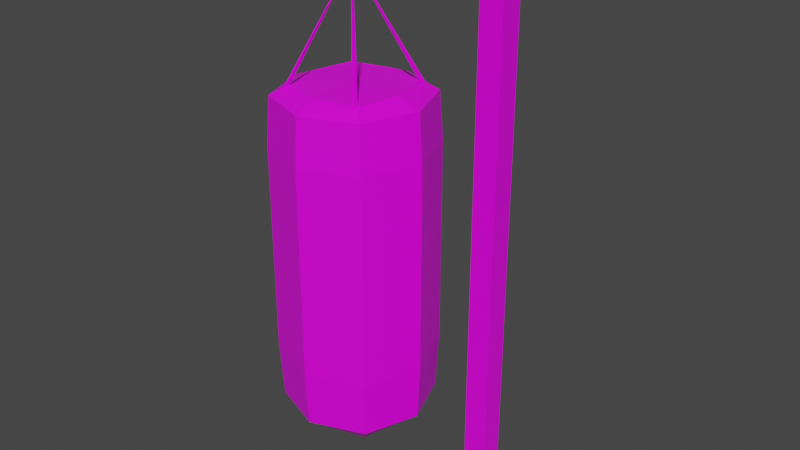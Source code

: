 # Source: Saco.blend  (saved by Blender 3.2.14; exported with 4.5.12 LTS)
import bpy
from mathutils import Matrix  # noqa: F401  (used for matrix-valued properties, if any)

bpy.ops.wm.read_factory_settings(use_empty=True)
scene = bpy.context.scene
scene.name = 'Scene'

# ---- collections
col_collection = bpy.data.collections.new('Collection'); scene.collection.children.link(col_collection)

# ---- images (referenced by path relative to the original .blend; pixels are not part of the script)
import os
ASSET_DIR = os.environ.get("B2B_ASSET_DIR", "")  # directory of the original .blend (textures are referenced by path, not embedded)
HERE = os.path.dirname(os.path.abspath(__file__))  # packed textures are extracted next to this script under _unpacked/

def load_image(name, relpath, width, height, colorspace="sRGB"):
    """Load a texture the original file referenced (path relative to the .blend, or extracted next to this script)."""
    p = next((c for c in (os.path.join(HERE, relpath), os.path.join(ASSET_DIR, relpath)) if relpath and os.path.exists(c)), "")
    if p:
        img = bpy.data.images.load(p, check_existing=True)
        img.name = name
    else:  # same state as the original file: an image datablock whose file is absent (Cycles renders it pink)
        img = bpy.data.images.new(name, width, height)
        img.source = "FILE"
        img.filepath = "//" + (relpath or name)
    img.colorspace_settings.name = colorspace
    return img
img_saco_material_png = load_image('Saco Material.png', 'Saco Material.png', 1024, 1024, 'sRGB')

# ---- materials (node trees are filled in below, after node groups)
mat_saco_mat = bpy.data.materials.new('Saco_Mat')
mat_saco_mat.alpha_threshold = 0.0
mat_saco_mat.use_transparent_shadow = False
mat_saco_mat.line_color = (0.0, 0.0, 0.0, 1.0)

# ---- material node trees
mat_saco_mat.use_nodes = True; mat_saco_mat.node_tree.nodes.clear()
_N = mat_saco_mat.node_tree.nodes; _L = mat_saco_mat.node_tree.links
n0 = _N.new('ShaderNodeOutputMaterial'); n0.name = 'Material Output'; n0.location = (300, 300)
n1 = _N.new('ShaderNodeBsdfPrincipled'); n1.name = 'Principled BSDF'; n1.location = (10, 300)
n1.distribution = 'GGX'
n1.subsurface_method = 'RANDOM_WALK_SKIN'
n1.inputs[2].default_value = 0.4
n1.inputs[3].default_value = 1.45
n1.inputs[27].default_value = (0.0, 0.0, 0.0, 1.0)
n1.inputs[28].default_value = 1.0
n2 = _N.new('ShaderNodeTexImage'); n2.name = 'Image Texture'; n2.location = (-280, 275)
n2.image = img_saco_material_png
_L.new(n1.outputs[0], n0.inputs[0])
_L.new(n2.outputs[0], n1.inputs[0])
n0.is_active_output = True

# ---- world
world_world = bpy.data.worlds.new('World'); scene.world = world_world
world_world.use_nodes = True; world_world.node_tree.nodes.clear()
_N = world_world.node_tree.nodes; _L = world_world.node_tree.links
n0 = _N.new('ShaderNodeOutputWorld'); n0.name = 'World Output'; n0.location = (300, 300)
n1 = _N.new('ShaderNodeBackground'); n1.name = 'Background'; n1.location = (10, 300)
n1.inputs[0].default_value = (0.05088, 0.05088, 0.05088, 1.0)
_L.new(n1.outputs[0], n0.inputs[0])
n0.is_active_output = True
world_world.color = (0.05088, 0.05088, 0.05088)
world_world.use_sun_shadow = False
world_world.sun_shadow_jitter_overblur = 0.0

# ---- meshes
me_cube_001 = bpy.data.meshes.new('Cube.001')
me_cube_001.from_pydata([(-1.0, -1.0, 0.0), (-0.3697, -0.3697, 2.0), (-1.0, 1.0, 0.0), (-0.3697, 0.3697, 2.0), (1.0, -1.0, 0.0), (0.3697, -0.3697, 2.0), (1.0, 1.0, 0.0), (0.3697, 0.3697, 2.0), (-1.0, -1.0, 2.0), (-1.0, 1.0, 2.0), (1.0, 1.0, 2.0), (1.0, -1.0, 2.0), (-0.3697, -0.3697, 126.4), (-0.3697, 0.3697, 126.4), (0.3697, 0.3697, 126.4), (0.3697, -0.3697, 126.4), (-0.3697, -0.3697, 128.7), (-0.3697, 0.3697, 128.7), (0.3697, 0.3697, 128.7), (0.3697, -0.3697, 128.7), (-5.12, -0.125, 126.4), (-5.12, 0.125, 126.4), (-4.875, -0.3697, 128.7), (-4.875, 0.3697, 128.7), (-4.957, -0.125, 126.4), (-4.957, 0.125, 126.4), (-5.202, -0.3697, 128.7), (-5.202, 0.3697, 128.7), (-4.875, -0.3697, 126.4), (-4.875, 0.3697, 126.4), (-5.202, -0.3697, 126.4), (-5.202, 0.3697, 126.4), (-5.058, -0.02941, 119.2), (-5.058, 0.02941, 119.2), (-5.019, -0.02941, 119.2), (-5.019, 0.02941, 119.2), (-1.0, 0.01538, 0.0), (-1.0, 0.01538, 2.0), (1.0, 0.01538, 0.0), (1.0, 0.01538, 2.0), (-0.3697, 0.005688, 2.0), (0.3697, 0.005688, 2.0), (-0.3697, 0.005688, 126.4), (0.3697, 0.005688, 126.4), (-0.3697, 0.005688, 128.7), (0.3697, 0.005688, 128.7), (-4.875, 0.005688, 126.4), (-4.875, 0.005688, 128.7), (-5.202, 0.005688, 126.4), (-5.202, 0.005688, 128.7), (-5.12, 0.001923, 126.4), (-4.957, 0.001923, 126.4), (-5.058, 0.0004524, 119.2), (-5.019, 0.0004524, 119.2), (-5.034, -0.3697, 128.7), (-5.034, -0.3697, 126.4), (-5.034, 0.3697, 126.4), (-5.034, 0.3697, 128.7), (-5.041, -0.125, 126.4), (-5.041, 0.125, 126.4), (-5.039, -0.02941, 119.2), (-5.039, 0.02941, 119.2), (-5.039, 0.0004524, 119.2), (-5.034, 0.005688, 128.7), (-3.351, 1.738, 87.58), (-3.351, 1.927, 87.58), (-3.425, 1.738, 87.58), (-3.425, 1.927, 87.58), (-6.721, 1.738, 87.59), (-6.721, 1.927, 87.59), (-6.651, 1.927, 87.59), (-6.651, 1.738, 87.59), (-6.648, -1.884, 87.64), (-6.718, -1.884, 87.64), (-6.718, -1.689, 87.64), (-6.648, -1.689, 87.64), (-3.345, -1.894, 87.5), (-3.345, -1.698, 87.5), (-3.419, -1.698, 87.5), (-3.419, -1.894, 87.5), (-6.882, -1.874, 29.82), (-6.882, -1.874, 80.32), (-6.882, 1.874, 29.82), (-6.882, 1.874, 80.32), (-3.158, -1.874, 29.82), (-3.158, -1.874, 80.32), (-3.158, 1.874, 29.82), (-3.158, 1.874, 80.32), (-6.417, 1.405, 12.31), (-6.417, -1.405, 12.31), (-3.624, 1.405, 12.31), (-3.624, -1.405, 12.31), (-6.417, -1.405, 93.68), (-6.417, 1.405, 93.68), (-3.624, 1.405, 93.68), (-3.624, -1.405, 93.68), (-7.58, 2.251e-07, 29.82), (-6.882, -1.874, 55.52), (-7.58, 2.251e-07, 80.32), (-6.882, 1.874, 55.52), (-5.02, 2.576, 29.82), (-5.02, 2.576, 80.32), (-3.158, 1.874, 55.52), (-2.46, 2.918e-07, 29.82), (-2.46, 2.918e-07, 80.32), (-3.158, -1.874, 55.52), (-5.02, -2.576, 29.82), (-5.02, -2.576, 80.32), (-6.723, 1.806e-07, 11.8), (-5.02, 1.713, 11.8), (-3.318, 2.251e-07, 11.8), (-5.02, -1.713, 11.8), (-3.238, 1.793, 16.22), (-6.802, 1.793, 16.22), (-6.802, -1.793, 16.22), (-3.238, -1.793, 16.22), (-6.723, 2.251e-07, 93.79), (-5.02, 1.713, 93.79), (-3.318, 2.146e-07, 93.79), (-5.02, -1.713, 93.79), (-3.238, 1.793, 91.62), (-3.238, -1.793, 91.62), (-6.802, -1.793, 91.62), (-6.802, 1.793, 91.62), (-7.58, 2.251e-07, 55.52), (-5.02, 2.576, 55.52), (-2.46, 2.204e-07, 55.52), (-5.02, -2.576, 55.52), (-5.02, 2.468, 16.17), (-2.568, 2.303e-07, 91.63), (-5.02, 1.989e-07, 10.75), (-7.472, 2.303e-07, 16.17), (-2.568, 2.251e-07, 16.17), (-5.02, -2.468, 16.17), (-5.02, 2.094e-07, 94.02), (-7.472, 2.199e-07, 91.63), (-5.02, -2.468, 91.63), (-5.02, 2.468, 91.63)], [], [(36, 37, 9, 2), (2, 9, 10, 6), (38, 39, 11, 4), (4, 11, 8, 0), (36, 38, 4, 0), (41, 7, 14, 43), (40, 3, 9, 37), (3, 7, 10, 9), (41, 5, 11, 39), (5, 1, 8, 11), (12, 15, 19, 16), (40, 1, 12, 42), (1, 5, 15, 12), (7, 3, 13, 14), (45, 44, 16, 19), (14, 13, 17, 18), (43, 14, 18, 45), (17, 13, 29, 23), (55, 54, 26, 30), (44, 17, 23, 47), (12, 16, 22, 28), (42, 12, 28, 46), (48, 30, 26, 49), (50, 20, 32, 52), (57, 56, 31, 27), (63, 57, 27, 49), (50, 21, 29, 46), (51, 24, 30, 48), (58, 20, 28, 55), (59, 25, 31, 56), (34, 53, 77, 76), (59, 21, 33, 61), (51, 25, 35, 53), (58, 24, 34, 60), (24, 51, 53, 34), (53, 35, 65, 64), (25, 51, 48, 31), (20, 50, 46, 28), (54, 63, 49, 26), (21, 50, 52, 33), (31, 48, 49, 27), (13, 42, 46, 29), (16, 44, 47, 22), (15, 43, 45, 19), (18, 17, 44, 45), (3, 40, 42, 13), (7, 41, 39, 10), (1, 40, 37, 8), (5, 41, 43, 15), (2, 6, 38, 36), (6, 10, 39, 38), (0, 8, 37, 36), (22, 47, 63, 54), (33, 52, 68, 69), (20, 58, 60, 32), (25, 59, 61, 35), (60, 62, 75, 72), (21, 59, 56, 29), (24, 58, 55, 30), (47, 23, 57, 63), (23, 29, 56, 57), (28, 22, 54, 55), (67, 66, 64, 65), (61, 62, 66, 67), (35, 61, 67, 65), (62, 53, 64, 66), (69, 68, 71, 70), (62, 61, 70, 71), (61, 33, 69, 70), (52, 62, 71, 68), (74, 73, 72, 75), (62, 52, 74, 75), (32, 60, 72, 73), (52, 32, 73, 74), (78, 79, 76, 77), (62, 60, 79, 78), (60, 34, 76, 79), (53, 62, 78, 77), (80, 97, 124, 96), (97, 81, 98, 124), (124, 98, 83, 99), (96, 124, 99, 82), (82, 99, 125, 100), (99, 83, 101, 125), (125, 101, 87, 102), (100, 125, 102, 86), (86, 102, 126, 103), (102, 87, 104, 126), (126, 104, 85, 105), (103, 126, 105, 84), (84, 105, 127, 106), (105, 85, 107, 127), (127, 107, 81, 97), (106, 127, 97, 80), (82, 100, 128, 113), (100, 86, 112, 128), (128, 112, 90, 109), (113, 128, 109, 88), (85, 104, 129, 121), (104, 87, 120, 129), (129, 120, 94, 118), (121, 129, 118, 95), (88, 109, 130, 108), (109, 90, 110, 130), (130, 110, 91, 111), (108, 130, 111, 89), (80, 96, 131, 114), (96, 82, 113, 131), (131, 113, 88, 108), (114, 131, 108, 89), (86, 103, 132, 112), (103, 84, 115, 132), (132, 115, 91, 110), (112, 132, 110, 90), (84, 106, 133, 115), (106, 80, 114, 133), (133, 114, 89, 111), (115, 133, 111, 91), (94, 117, 134, 118), (117, 93, 116, 134), (134, 116, 92, 119), (118, 134, 119, 95), (83, 98, 135, 123), (98, 81, 122, 135), (135, 122, 92, 116), (123, 135, 116, 93), (81, 107, 136, 122), (107, 85, 121, 136), (136, 121, 95, 119), (122, 136, 119, 92), (87, 101, 137, 120), (101, 83, 123, 137), (137, 123, 93, 117), (120, 137, 117, 94)])
_uv = me_cube_001.uv_layers.new(name='UVMap')
_uv.uv.foreach_set('vector', [0.7074, 0.4135, 0.7951, 0.4135, 0.7951, 0.4567, 0.7074, 0.4567, 0.7074, 0.4567, 0.7951, 0.4567, 0.7951, 0.5444, 0.7074, 0.5444, 0.7074, 0.5876, 0.7951, 0.5876, 0.7951, 0.6322, 0.7074, 0.6322, 0.7074, 0.6322, 0.7951, 0.6322, 0.7951, 0.7199, 0.7074, 0.7199, 0.6197, 0.5876, 0.7074, 0.5876, 0.7074, 0.6322, 0.6197, 0.6322, 0.8227, 0.5881, 0.8227, 0.5721, 0.8227, 0.5721, 0.8227, 0.5881, 0.8552, 0.5881, 0.8552, 0.5721, 0.8828, 0.5444, 0.8828, 0.5876, 0.8552, 0.5721, 0.8227, 0.5721, 0.7951, 0.5444, 0.8828, 0.5444, 0.8227, 0.5881, 0.8227, 0.6045, 0.7951, 0.6322, 0.7951, 0.5876, 0.8227, 0.6045, 0.8552, 0.6045, 0.8828, 0.6322, 0.7951, 0.6322, 0.8552, 0.6045, 0.8227, 0.6045, 0.8227, 0.6045, 0.8552, 0.6045, 0.8552, 0.5881, 0.8552, 0.6045, 0.8552, 0.6045, 0.8552, 0.5881, 0.8552, 0.6045, 0.8227, 0.6045, 0.8227, 0.6045, 0.8552, 0.6045, 0.8227, 0.5721, 0.8552, 0.5721, 0.8552, 0.5721, 0.8227, 0.5721, 0.8227, 0.5881, 0.8552, 0.5881, 0.8552, 0.6045, 0.8227, 0.6045, 0.8227, 0.5721, 0.8552, 0.5721, 0.8552, 0.5721, 0.8227, 0.5721, 0.8227, 0.5881, 0.8227, 0.5721, 0.8227, 0.5721, 0.8227, 0.5881, 0.8552, 0.5721, 0.8552, 0.5721, 0.8552, 0.5721, 0.8552, 0.5721, 0.8552, 0.6045, 0.8552, 0.6045, 0.8552, 0.6045, 0.8552, 0.6045, 0.8552, 0.5881, 0.8552, 0.5721, 0.8552, 0.5721, 0.8552, 0.5881, 0.8552, 0.6045, 0.8552, 0.6045, 0.8552, 0.6045, 0.8552, 0.6045, 0.8552, 0.5881, 0.8552, 0.6045, 0.8552, 0.6045, 0.8552, 0.5881, 0.8552, 0.5881, 0.8552, 0.6045, 0.8552, 0.6045, 0.8552, 0.5881, 0.8552, 0.5882, 0.8552, 0.5938, 0.8552, 0.5938, 0.8552, 0.5882, 0.8552, 0.5721, 0.8552, 0.5721, 0.8552, 0.5721, 0.8552, 0.5721, 0.8552, 0.5881, 0.8552, 0.5721, 0.8552, 0.5721, 0.8552, 0.5881, 0.8552, 0.5882, 0.8552, 0.5828, 0.8552, 0.5721, 0.8552, 0.5881, 0.8552, 0.5882, 0.8552, 0.5938, 0.8552, 0.6045, 0.8552, 0.5881, 0.8552, 0.5938, 0.8552, 0.5938, 0.8552, 0.6045, 0.8552, 0.6045, 0.8552, 0.5828, 0.8552, 0.5828, 0.8552, 0.5721, 0.8552, 0.5721, 0.8552, 0.5938, 0.8552, 0.5882, 0.8552, 0.5882, 0.8552, 0.5938, 0.8552, 0.5828, 0.8552, 0.5828, 0.8552, 0.5828, 0.8552, 0.5828, 0.8552, 0.5882, 0.8552, 0.5828, 0.8552, 0.5828, 0.8552, 0.5882, 0.8552, 0.5938, 0.8552, 0.5938, 0.8552, 0.5938, 0.8552, 0.5938, 0.8552, 0.5938, 0.8552, 0.5882, 0.8552, 0.5882, 0.8552, 0.5938, 0.8552, 0.5882, 0.8552, 0.5828, 0.8552, 0.5828, 0.8552, 0.5882, 0.8552, 0.5828, 0.8552, 0.5882, 0.8552, 0.5881, 0.8552, 0.5721, 0.8552, 0.5938, 0.8552, 0.5882, 0.8552, 0.5881, 0.8552, 0.6045, 0.8552, 0.6045, 0.8552, 0.5881, 0.8552, 0.5881, 0.8552, 0.6045, 0.8552, 0.5828, 0.8552, 0.5882, 0.8552, 0.5882, 0.8552, 0.5828, 0.8552, 0.5721, 0.8552, 0.5881, 0.8552, 0.5881, 0.8552, 0.5721, 0.8552, 0.5721, 0.8552, 0.5881, 0.8552, 0.5881, 0.8552, 0.5721, 0.8552, 0.6045, 0.8552, 0.5881, 0.8552, 0.5881, 0.8552, 0.6045, 0.8227, 0.6045, 0.8227, 0.5881, 0.8227, 0.5881, 0.8227, 0.6045, 0.8227, 0.5721, 0.8552, 0.5721, 0.8552, 0.5881, 0.8227, 0.5881, 0.8552, 0.5721, 0.8552, 0.5881, 0.8552, 0.5881, 0.8552, 0.5721, 0.8227, 0.5721, 0.8227, 0.5881, 0.7951, 0.5876, 0.7951, 0.5444, 0.8552, 0.6045, 0.8552, 0.5881, 0.8828, 0.5876, 0.8828, 0.6322, 0.8227, 0.6045, 0.8227, 0.5881, 0.8227, 0.5881, 0.8227, 0.6045, 0.6197, 0.5444, 0.7074, 0.5444, 0.7074, 0.5876, 0.6197, 0.5876, 0.7074, 0.5444, 0.7951, 0.5444, 0.7951, 0.5876, 0.7074, 0.5876, 0.7074, 0.369, 0.7951, 0.369, 0.7951, 0.4135, 0.7074, 0.4135, 0.8552, 0.6045, 0.8552, 0.5881, 0.8552, 0.5881, 0.8552, 0.6045, 0.8552, 0.5828, 0.8552, 0.5882, 0.8552, 0.5882, 0.8552, 0.5828, 0.8552, 0.5938, 0.8552, 0.5938, 0.8552, 0.5938, 0.8552, 0.5938, 0.8552, 0.5828, 0.8552, 0.5828, 0.8552, 0.5828, 0.8552, 0.5828, 0.8552, 0.5938, 0.8552, 0.5882, 0.8552, 0.5882, 0.8552, 0.5938, 0.8552, 0.5828, 0.8552, 0.5828, 0.8552, 0.5721, 0.8552, 0.5721, 0.8552, 0.5938, 0.8552, 0.5938, 0.8552, 0.6045, 0.8552, 0.6045, 0.8552, 0.5881, 0.8552, 0.5721, 0.8552, 0.5721, 0.8552, 0.5881, 0.8552, 0.5721, 0.8552, 0.5721, 0.8552, 0.5721, 0.8552, 0.5721, 0.8552, 0.6045, 0.8552, 0.6045, 0.8552, 0.6045, 0.8552, 0.6045, 0.8552, 0.5828, 0.8552, 0.5882, 0.8552, 0.5882, 0.8552, 0.5828, 0.8552, 0.5828, 0.8552, 0.5882, 0.8552, 0.5882, 0.8552, 0.5828, 0.8552, 0.5828, 0.8552, 0.5828, 0.8552, 0.5828, 0.8552, 0.5828, 0.8552, 0.5882, 0.8552, 0.5882, 0.8552, 0.5882, 0.8552, 0.5882, 0.8552, 0.5828, 0.8552, 0.5882, 0.8552, 0.5882, 0.8552, 0.5828, 0.8552, 0.5882, 0.8552, 0.5828, 0.8552, 0.5828, 0.8552, 0.5882, 0.8552, 0.5828, 0.8552, 0.5828, 0.8552, 0.5828, 0.8552, 0.5828, 0.8552, 0.5882, 0.8552, 0.5882, 0.8552, 0.5882, 0.8552, 0.5882, 0.8552, 0.5882, 0.8552, 0.5938, 0.8552, 0.5938, 0.8552, 0.5882, 0.8552, 0.5882, 0.8552, 0.5882, 0.8552, 0.5882, 0.8552, 0.5882, 0.8552, 0.5938, 0.8552, 0.5938, 0.8552, 0.5938, 0.8552, 0.5938, 0.8552, 0.5882, 0.8552, 0.5938, 0.8552, 0.5938, 0.8552, 0.5882, 0.8552, 0.5882, 0.8552, 0.5938, 0.8552, 0.5938, 0.8552, 0.5882, 0.8552, 0.5882, 0.8552, 0.5938, 0.8552, 0.5938, 0.8552, 0.5882, 0.8552, 0.5938, 0.8552, 0.5938, 0.8552, 0.5938, 0.8552, 0.5938, 0.8552, 0.5882, 0.8552, 0.5882, 0.8552, 0.5882, 0.8552, 0.5882, 0.2212, 0.3602, 0.2651, 0.3602, 0.2651, 0.4041, 0.2346, 0.4041, 0.2651, 0.3602, 0.309, 0.3602, 0.2956, 0.4041, 0.2651, 0.4041, 0.2651, 0.4041, 0.2956, 0.4041, 0.2943, 0.4479, 0.2651, 0.4479, 0.2346, 0.4041, 0.2651, 0.4041, 0.2651, 0.4479, 0.2359, 0.4479, 0.2359, 0.4479, 0.2651, 0.4479, 0.2651, 0.4918, 0.2359, 0.4918, 0.2651, 0.4479, 0.2943, 0.4479, 0.2943, 0.4918, 0.2651, 0.4918, 0.2651, 0.4918, 0.2943, 0.4918, 0.2943, 0.5356, 0.2651, 0.5356, 0.2359, 0.4918, 0.2651, 0.4918, 0.2651, 0.5356, 0.2359, 0.5356, 0.2359, 0.5356, 0.2651, 0.5356, 0.2651, 0.5795, 0.2359, 0.5795, 0.2651, 0.5356, 0.2943, 0.5356, 0.2943, 0.5795, 0.2651, 0.5795, 0.2651, 0.5795, 0.2943, 0.5795, 0.2943, 0.6233, 0.2651, 0.6233, 0.2359, 0.5795, 0.2651, 0.5795, 0.2651, 0.6233, 0.2359, 0.6233, 0.2359, 0.6233, 0.2651, 0.6233, 0.2651, 0.6672, 0.2346, 0.6672, 0.2651, 0.6233, 0.2943, 0.6233, 0.2956, 0.6672, 0.2651, 0.6672, 0.2651, 0.6672, 0.2956, 0.6672, 0.309, 0.7111, 0.2651, 0.7111, 0.2346, 0.6672, 0.2651, 0.6672, 0.2651, 0.7111, 0.2212, 0.7111, 0.2359, 0.4479, 0.2359, 0.4918, 0.2231, 0.4918, 0.2231, 0.4479, 0.2359, 0.4918, 0.2359, 0.5356, 0.2228, 0.5356, 0.2231, 0.4918, 0.2231, 0.4918, 0.2228, 0.5356, 0.2212, 0.5356, 0.2212, 0.4918, 0.2231, 0.4479, 0.2231, 0.4918, 0.2212, 0.4918, 0.2212, 0.4479, 0.2943, 0.6233, 0.2943, 0.5795, 0.3083, 0.5795, 0.3074, 0.6233, 0.2943, 0.5795, 0.2943, 0.5356, 0.3074, 0.5356, 0.3083, 0.5795, 0.3083, 0.5795, 0.3074, 0.5356, 0.309, 0.5356, 0.3211, 0.5795, 0.3074, 0.6233, 0.3083, 0.5795, 0.3211, 0.5795, 0.309, 0.6233, 0.1335, 0.5356, 0.1774, 0.5356, 0.1762, 0.5795, 0.1335, 0.5795, 0.1774, 0.5356, 0.2212, 0.5356, 0.2091, 0.5795, 0.1762, 0.5795, 0.1762, 0.5795, 0.2091, 0.5795, 0.2212, 0.6233, 0.1774, 0.6233, 0.1335, 0.5795, 0.1762, 0.5795, 0.1774, 0.6233, 0.1335, 0.6233, 0.2212, 0.3602, 0.2346, 0.4041, 0.2228, 0.4041, 0.2212, 0.3602, 0.2346, 0.4041, 0.2359, 0.4479, 0.2231, 0.4479, 0.2228, 0.4041, 0.2228, 0.4041, 0.2231, 0.4479, 0.2212, 0.4479, 0.2212, 0.4041, 0.2212, 0.3602, 0.2228, 0.4041, 0.2212, 0.4041, 0.2212, 0.3602, 0.2359, 0.5356, 0.2359, 0.5795, 0.2219, 0.5795, 0.2228, 0.5356, 0.2359, 0.5795, 0.2359, 0.6233, 0.2228, 0.6233, 0.2219, 0.5795, 0.2219, 0.5795, 0.2228, 0.6233, 0.2212, 0.6233, 0.2091, 0.5795, 0.2228, 0.5356, 0.2219, 0.5795, 0.2091, 0.5795, 0.2212, 0.5356, 0.2359, 0.6233, 0.2346, 0.6672, 0.2228, 0.6672, 0.2228, 0.6233, 0.2346, 0.6672, 0.2212, 0.7111, 0.2212, 0.7111, 0.2228, 0.6672, 0.2228, 0.6672, 0.2212, 0.7111, 0.2212, 0.7111, 0.2212, 0.6672, 0.2228, 0.6233, 0.2228, 0.6672, 0.2212, 0.6672, 0.2212, 0.6233, 0.309, 0.5356, 0.3528, 0.5356, 0.354, 0.5795, 0.3211, 0.5795, 0.3528, 0.5356, 0.3967, 0.5356, 0.3967, 0.5795, 0.354, 0.5795, 0.354, 0.5795, 0.3967, 0.5795, 0.3967, 0.6233, 0.3528, 0.6233, 0.3211, 0.5795, 0.354, 0.5795, 0.3528, 0.6233, 0.309, 0.6233, 0.2943, 0.4479, 0.2956, 0.4041, 0.3074, 0.4041, 0.3071, 0.4479, 0.2956, 0.4041, 0.309, 0.3602, 0.309, 0.3602, 0.3074, 0.4041, 0.3074, 0.4041, 0.309, 0.3602, 0.309, 0.3602, 0.309, 0.4041, 0.3071, 0.4479, 0.3074, 0.4041, 0.309, 0.4041, 0.309, 0.4479, 0.309, 0.7111, 0.2956, 0.6672, 0.3074, 0.6672, 0.309, 0.7111, 0.2956, 0.6672, 0.2943, 0.6233, 0.3074, 0.6233, 0.3074, 0.6672, 0.3074, 0.6672, 0.3074, 0.6233, 0.309, 0.6233, 0.309, 0.6672, 0.309, 0.7111, 0.3074, 0.6672, 0.309, 0.6672, 0.309, 0.7111, 0.2943, 0.5356, 0.2943, 0.4918, 0.3071, 0.4918, 0.3074, 0.5356, 0.2943, 0.4918, 0.2943, 0.4479, 0.3071, 0.4479, 0.3071, 0.4918, 0.3071, 0.4918, 0.3071, 0.4479, 0.309, 0.4479, 0.309, 0.4918, 0.3074, 0.5356, 0.3071, 0.4918, 0.309, 0.4918, 0.309, 0.5356])
me_cube_001.materials.append(mat_saco_mat)
me_cube_001.update()

# ---- objects
ob_saco_models = bpy.data.objects.new('Saco_Models', me_cube_001)

# ---- transforms, parenting, visibility, modifiers, constraints
ob_saco_models.location = (0.0, 0.0, 0.0)
ob_saco_models.scale = (0.5296, 0.5296, 0.07397)

# ---- collection membership
col_collection.objects.link(ob_saco_models)

# ---- scene / render settings (as saved in the file)
scene.frame_start = 1; scene.frame_end = 250; scene.frame_set(1)
scene.render.engine = 'BLENDER_EEVEE_NEXT'
scene.cycles.sampling_pattern = 'TABULATED_SOBOL'
scene.cycles.use_light_tree = False
scene.view_settings.view_transform = 'Filmic'
bpy.context.view_layer.update()

# ---- added for rendering (the .blend has no active camera and no usable light): camera, sun
cam_auto = bpy.data.cameras.new('AutoCamera')
cam_auto.lens = 50.0
cam_auto.sensor_width = 36.0
cam_auto.clip_end = 1000.0
ob_auto_camera = bpy.data.objects.new('AutoCamera', cam_auto)
scene.collection.objects.link(ob_auto_camera)
ob_auto_camera.location = (8.33724, -12.0956, 12.8227)
ob_auto_camera.rotation_euler = (1.09748, -7.21219e-08, 0.694738)
scene.camera = ob_auto_camera
light_auto_sun = bpy.data.lights.new('AutoSun', 'SUN')
light_auto_sun.energy = 3.0
light_auto_sun.angle = 0.0523599
ob_auto_sun = bpy.data.objects.new('AutoSun', light_auto_sun)
scene.collection.objects.link(ob_auto_sun)
ob_auto_sun.rotation_euler = (0.872665, 0.174533, 0.523599)
bpy.context.view_layer.update()
